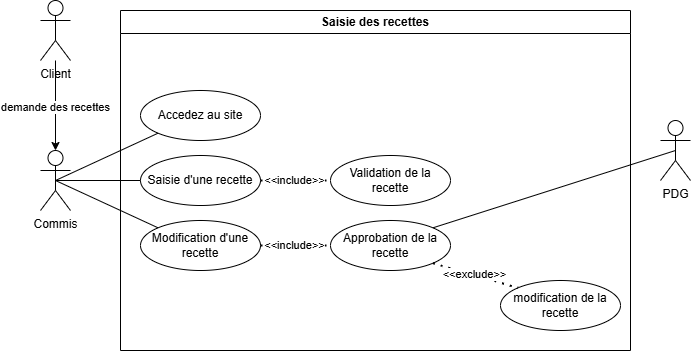

The diagram above was exported from draw.io. Its source (the exported page's mxGraphModel, read from the mxfile embedded in the PNG):
<mxGraphModel dx="1499" dy="686" grid="1" gridSize="10" guides="1" tooltips="1" connect="1" arrows="1" fold="1" page="1" pageScale="1" pageWidth="4000" pageHeight="4000" math="0" shadow="0">
  <root>
    <mxCell id="0" />
    <mxCell id="1" parent="0" />
    <mxCell id="Z33ScpwKPb5y9CvF-9VE-1" value="Saisie des recettes" style="swimlane;whiteSpace=wrap;html=1;" vertex="1" parent="1">
      <mxGeometry x="570" y="330" width="510" height="340" as="geometry" />
    </mxCell>
    <mxCell id="Z33ScpwKPb5y9CvF-9VE-2" value="Accedez au site" style="ellipse;whiteSpace=wrap;html=1;" vertex="1" parent="Z33ScpwKPb5y9CvF-9VE-1">
      <mxGeometry x="20" y="80" width="120" height="50" as="geometry" />
    </mxCell>
    <mxCell id="Z33ScpwKPb5y9CvF-9VE-3" value="Saisie d'une recette" style="ellipse;whiteSpace=wrap;html=1;" vertex="1" parent="Z33ScpwKPb5y9CvF-9VE-1">
      <mxGeometry x="20" y="145" width="120" height="50" as="geometry" />
    </mxCell>
    <mxCell id="Z33ScpwKPb5y9CvF-9VE-4" value="Modification d'une recette" style="ellipse;whiteSpace=wrap;html=1;" vertex="1" parent="Z33ScpwKPb5y9CvF-9VE-1">
      <mxGeometry x="20" y="210" width="120" height="50" as="geometry" />
    </mxCell>
    <mxCell id="Z33ScpwKPb5y9CvF-9VE-5" value="Validation de la recette" style="ellipse;whiteSpace=wrap;html=1;" vertex="1" parent="Z33ScpwKPb5y9CvF-9VE-1">
      <mxGeometry x="210" y="145" width="120" height="50" as="geometry" />
    </mxCell>
    <mxCell id="Z33ScpwKPb5y9CvF-9VE-6" value="" style="endArrow=none;dashed=1;html=1;dashPattern=1 3;strokeWidth=2;rounded=0;exitX=1;exitY=0.5;exitDx=0;exitDy=0;" edge="1" parent="Z33ScpwKPb5y9CvF-9VE-1" source="Z33ScpwKPb5y9CvF-9VE-3">
      <mxGeometry width="50" height="50" relative="1" as="geometry">
        <mxPoint x="190" y="340" as="sourcePoint" />
        <mxPoint x="210" y="170" as="targetPoint" />
      </mxGeometry>
    </mxCell>
    <mxCell id="Z33ScpwKPb5y9CvF-9VE-7" value="&amp;lt;&amp;lt;include&amp;gt;&amp;gt;" style="edgeLabel;html=1;align=center;verticalAlign=middle;resizable=0;points=[];" connectable="0" vertex="1" parent="Z33ScpwKPb5y9CvF-9VE-6">
      <mxGeometry x="-0.0538" y="1" relative="1" as="geometry">
        <mxPoint as="offset" />
      </mxGeometry>
    </mxCell>
    <mxCell id="Z33ScpwKPb5y9CvF-9VE-8" value="Approbation de la recette" style="ellipse;whiteSpace=wrap;html=1;" vertex="1" parent="Z33ScpwKPb5y9CvF-9VE-1">
      <mxGeometry x="210" y="210" width="120" height="50" as="geometry" />
    </mxCell>
    <mxCell id="Z33ScpwKPb5y9CvF-9VE-9" value="" style="endArrow=none;dashed=1;html=1;dashPattern=1 3;strokeWidth=2;rounded=0;entryX=0;entryY=0.5;entryDx=0;entryDy=0;exitX=1;exitY=0.5;exitDx=0;exitDy=0;" edge="1" parent="Z33ScpwKPb5y9CvF-9VE-1" source="Z33ScpwKPb5y9CvF-9VE-4" target="Z33ScpwKPb5y9CvF-9VE-8">
      <mxGeometry width="50" height="50" relative="1" as="geometry">
        <mxPoint x="190" y="250" as="sourcePoint" />
        <mxPoint x="290" y="250" as="targetPoint" />
      </mxGeometry>
    </mxCell>
    <mxCell id="Z33ScpwKPb5y9CvF-9VE-10" value="&amp;lt;&amp;lt;include&amp;gt;&amp;gt;" style="edgeLabel;html=1;align=center;verticalAlign=middle;resizable=0;points=[];" connectable="0" vertex="1" parent="Z33ScpwKPb5y9CvF-9VE-9">
      <mxGeometry x="-0.0538" y="1" relative="1" as="geometry">
        <mxPoint as="offset" />
      </mxGeometry>
    </mxCell>
    <mxCell id="Z33ScpwKPb5y9CvF-9VE-11" value="modification de la recette" style="ellipse;whiteSpace=wrap;html=1;" vertex="1" parent="Z33ScpwKPb5y9CvF-9VE-1">
      <mxGeometry x="380" y="270" width="120" height="50" as="geometry" />
    </mxCell>
    <mxCell id="Z33ScpwKPb5y9CvF-9VE-12" value="" style="endArrow=none;dashed=1;html=1;dashPattern=1 3;strokeWidth=2;rounded=0;exitX=1;exitY=1;exitDx=0;exitDy=0;entryX=0;entryY=0;entryDx=0;entryDy=0;" edge="1" parent="Z33ScpwKPb5y9CvF-9VE-1" source="Z33ScpwKPb5y9CvF-9VE-8" target="Z33ScpwKPb5y9CvF-9VE-11">
      <mxGeometry width="50" height="50" relative="1" as="geometry">
        <mxPoint x="350" y="234.67000000000002" as="sourcePoint" />
        <mxPoint x="420" y="234.67000000000002" as="targetPoint" />
      </mxGeometry>
    </mxCell>
    <mxCell id="Z33ScpwKPb5y9CvF-9VE-13" value="&amp;lt;&amp;lt;exclude&amp;gt;&amp;gt;" style="edgeLabel;html=1;align=center;verticalAlign=middle;resizable=0;points=[];" connectable="0" vertex="1" parent="Z33ScpwKPb5y9CvF-9VE-12">
      <mxGeometry x="-0.0538" y="1" relative="1" as="geometry">
        <mxPoint as="offset" />
      </mxGeometry>
    </mxCell>
    <mxCell id="Z33ScpwKPb5y9CvF-9VE-14" style="edgeStyle=orthogonalEdgeStyle;rounded=0;orthogonalLoop=1;jettySize=auto;html=1;" edge="1" parent="1" source="Z33ScpwKPb5y9CvF-9VE-16" target="Z33ScpwKPb5y9CvF-9VE-18">
      <mxGeometry relative="1" as="geometry" />
    </mxCell>
    <mxCell id="Z33ScpwKPb5y9CvF-9VE-15" value="demande des recettes" style="edgeLabel;html=1;align=center;verticalAlign=middle;resizable=0;points=[];" connectable="0" vertex="1" parent="Z33ScpwKPb5y9CvF-9VE-14">
      <mxGeometry x="0.0134" y="-1" relative="1" as="geometry">
        <mxPoint as="offset" />
      </mxGeometry>
    </mxCell>
    <mxCell id="Z33ScpwKPb5y9CvF-9VE-16" value="Client" style="shape=umlActor;verticalLabelPosition=bottom;verticalAlign=top;html=1;outlineConnect=0;" vertex="1" parent="1">
      <mxGeometry x="490" y="320" width="30" height="60" as="geometry" />
    </mxCell>
    <mxCell id="Z33ScpwKPb5y9CvF-9VE-17" value="PDG" style="shape=umlActor;verticalLabelPosition=bottom;verticalAlign=top;html=1;outlineConnect=0;" vertex="1" parent="1">
      <mxGeometry x="1110" y="440" width="30" height="60" as="geometry" />
    </mxCell>
    <mxCell id="Z33ScpwKPb5y9CvF-9VE-18" value="Commis" style="shape=umlActor;verticalLabelPosition=bottom;verticalAlign=top;html=1;outlineConnect=0;" vertex="1" parent="1">
      <mxGeometry x="490" y="470" width="30" height="60" as="geometry" />
    </mxCell>
    <mxCell id="Z33ScpwKPb5y9CvF-9VE-19" value="" style="endArrow=none;html=1;rounded=0;exitX=0.5;exitY=0.5;exitDx=0;exitDy=0;exitPerimeter=0;entryX=0;entryY=0.5;entryDx=0;entryDy=0;" edge="1" parent="1" source="Z33ScpwKPb5y9CvF-9VE-18" target="Z33ScpwKPb5y9CvF-9VE-3">
      <mxGeometry width="50" height="50" relative="1" as="geometry">
        <mxPoint x="780" y="430" as="sourcePoint" />
        <mxPoint x="830" y="380" as="targetPoint" />
      </mxGeometry>
    </mxCell>
    <mxCell id="Z33ScpwKPb5y9CvF-9VE-20" value="" style="endArrow=none;html=1;rounded=0;entryX=0;entryY=1;entryDx=0;entryDy=0;exitX=0.5;exitY=0.5;exitDx=0;exitDy=0;exitPerimeter=0;" edge="1" parent="1" source="Z33ScpwKPb5y9CvF-9VE-18" target="Z33ScpwKPb5y9CvF-9VE-2">
      <mxGeometry width="50" height="50" relative="1" as="geometry">
        <mxPoint x="510" y="500" as="sourcePoint" />
        <mxPoint x="650" y="510" as="targetPoint" />
      </mxGeometry>
    </mxCell>
    <mxCell id="Z33ScpwKPb5y9CvF-9VE-21" value="" style="endArrow=none;html=1;rounded=0;entryX=0;entryY=0;entryDx=0;entryDy=0;exitX=0.5;exitY=0.5;exitDx=0;exitDy=0;exitPerimeter=0;" edge="1" parent="1" source="Z33ScpwKPb5y9CvF-9VE-18" target="Z33ScpwKPb5y9CvF-9VE-4">
      <mxGeometry width="50" height="50" relative="1" as="geometry">
        <mxPoint x="515" y="510" as="sourcePoint" />
        <mxPoint x="668" y="463" as="targetPoint" />
      </mxGeometry>
    </mxCell>
    <mxCell id="Z33ScpwKPb5y9CvF-9VE-22" value="" style="endArrow=none;html=1;rounded=0;entryX=0.5;entryY=0.5;entryDx=0;entryDy=0;exitX=1;exitY=0;exitDx=0;exitDy=0;entryPerimeter=0;" edge="1" parent="1" source="Z33ScpwKPb5y9CvF-9VE-8" target="Z33ScpwKPb5y9CvF-9VE-17">
      <mxGeometry width="50" height="50" relative="1" as="geometry">
        <mxPoint x="900" y="610" as="sourcePoint" />
        <mxPoint x="1002" y="657" as="targetPoint" />
      </mxGeometry>
    </mxCell>
  </root>
</mxGraphModel>